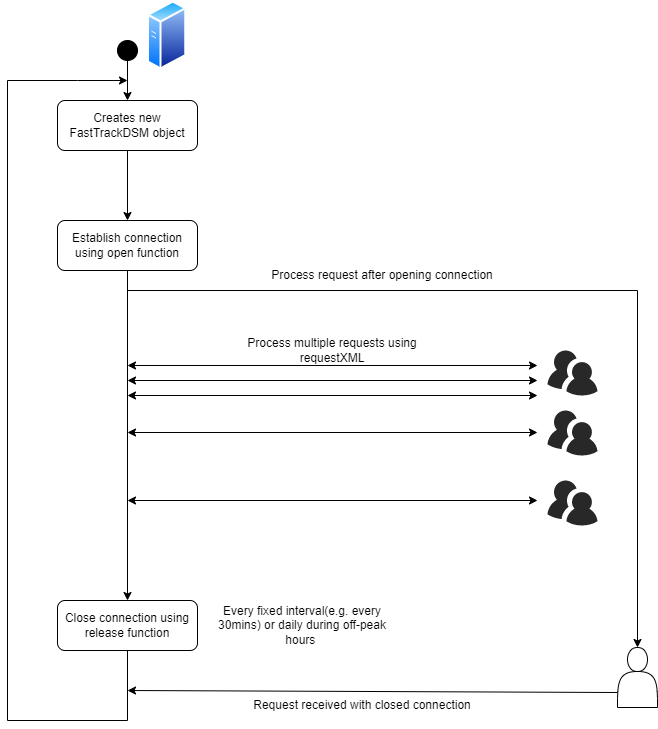

The diagram above was exported from draw.io. Its source (the exported page's mxGraphModel, read from the mxfile embedded in the PNG):
<mxGraphModel dx="1038" dy="556" grid="1" gridSize="10" guides="1" tooltips="1" connect="1" arrows="1" fold="1" page="1" pageScale="1" pageWidth="827" pageHeight="1169" math="0" shadow="0">
  <root>
    <mxCell id="0" />
    <mxCell id="1" parent="0" />
    <mxCell id="UJMkbM1Ry29rb_ZqUxGl-1" value="" style="aspect=fixed;perimeter=ellipsePerimeter;html=1;align=center;shadow=0;dashed=0;spacingTop=3;image;image=img/lib/active_directory/generic_server.svg;" parent="1" vertex="1">
      <mxGeometry x="190" y="20" width="39.2" height="70" as="geometry" />
    </mxCell>
    <mxCell id="UJMkbM1Ry29rb_ZqUxGl-4" value="" style="shape=actor;whiteSpace=wrap;html=1;" parent="1" vertex="1">
      <mxGeometry x="660" y="667" width="40" height="60" as="geometry" />
    </mxCell>
    <mxCell id="UJMkbM1Ry29rb_ZqUxGl-5" value="Creates new FastTrackDSM object" style="rounded=1;whiteSpace=wrap;html=1;" parent="1" vertex="1">
      <mxGeometry x="100" y="120" width="140" height="50" as="geometry" />
    </mxCell>
    <mxCell id="UJMkbM1Ry29rb_ZqUxGl-7" value="" style="points=[[0.145,0.145,0],[0.5,0,0],[0.855,0.145,0],[1,0.5,0],[0.855,0.855,0],[0.5,1,0],[0.145,0.855,0],[0,0.5,0]];shape=mxgraph.bpmn.event;html=1;verticalLabelPosition=bottom;labelBackgroundColor=#ffffff;verticalAlign=top;align=center;perimeter=ellipsePerimeter;outlineConnect=0;aspect=fixed;outline=standard;symbol=general;fillColor=#000000;" parent="1" vertex="1">
      <mxGeometry x="160" y="60" width="20" height="20" as="geometry" />
    </mxCell>
    <mxCell id="UJMkbM1Ry29rb_ZqUxGl-8" value="" style="endArrow=classic;html=1;rounded=0;exitX=0.5;exitY=1;exitDx=0;exitDy=0;exitPerimeter=0;" parent="1" source="UJMkbM1Ry29rb_ZqUxGl-7" target="UJMkbM1Ry29rb_ZqUxGl-5" edge="1">
      <mxGeometry width="50" height="50" relative="1" as="geometry">
        <mxPoint x="390" y="410" as="sourcePoint" />
        <mxPoint x="440" y="360" as="targetPoint" />
      </mxGeometry>
    </mxCell>
    <mxCell id="UJMkbM1Ry29rb_ZqUxGl-9" value="Establish connection using open function" style="rounded=1;whiteSpace=wrap;html=1;" parent="1" vertex="1">
      <mxGeometry x="100" y="240" width="140" height="50" as="geometry" />
    </mxCell>
    <mxCell id="UJMkbM1Ry29rb_ZqUxGl-10" value="" style="endArrow=classic;html=1;rounded=0;exitX=0.5;exitY=1;exitDx=0;exitDy=0;" parent="1" source="UJMkbM1Ry29rb_ZqUxGl-5" target="UJMkbM1Ry29rb_ZqUxGl-9" edge="1">
      <mxGeometry width="50" height="50" relative="1" as="geometry">
        <mxPoint x="170" y="120" as="sourcePoint" />
        <mxPoint x="170" y="150" as="targetPoint" />
      </mxGeometry>
    </mxCell>
    <mxCell id="UJMkbM1Ry29rb_ZqUxGl-11" value="Close connection using release function" style="rounded=1;whiteSpace=wrap;html=1;" parent="1" vertex="1">
      <mxGeometry x="100" y="620" width="140" height="50" as="geometry" />
    </mxCell>
    <mxCell id="UJMkbM1Ry29rb_ZqUxGl-13" value="" style="endArrow=classic;html=1;rounded=0;exitX=0.5;exitY=1;exitDx=0;exitDy=0;entryX=0.5;entryY=0;entryDx=0;entryDy=0;" parent="1" source="UJMkbM1Ry29rb_ZqUxGl-9" target="UJMkbM1Ry29rb_ZqUxGl-11" edge="1">
      <mxGeometry width="50" height="50" relative="1" as="geometry">
        <mxPoint x="180" y="180" as="sourcePoint" />
        <mxPoint x="180" y="250" as="targetPoint" />
      </mxGeometry>
    </mxCell>
    <mxCell id="UJMkbM1Ry29rb_ZqUxGl-15" value="" style="endArrow=classic;html=1;rounded=0;exitX=0.5;exitY=1;exitDx=0;exitDy=0;" parent="1" source="UJMkbM1Ry29rb_ZqUxGl-11" edge="1">
      <mxGeometry width="50" height="50" relative="1" as="geometry">
        <mxPoint x="390" y="490" as="sourcePoint" />
        <mxPoint x="170" y="100" as="targetPoint" />
        <Array as="points">
          <mxPoint x="170" y="740" />
          <mxPoint x="50" y="740" />
          <mxPoint x="50" y="100" />
          <mxPoint x="120" y="100" />
        </Array>
      </mxGeometry>
    </mxCell>
    <mxCell id="UJMkbM1Ry29rb_ZqUxGl-16" value="Every fixed interval(e.g. every 30mins) or daily during off-peak hours&amp;nbsp;" style="text;html=1;strokeColor=none;fillColor=none;align=center;verticalAlign=middle;whiteSpace=wrap;rounded=0;strokeWidth=2;" parent="1" vertex="1">
      <mxGeometry x="250" y="630" width="190" height="30" as="geometry" />
    </mxCell>
    <mxCell id="UJMkbM1Ry29rb_ZqUxGl-17" value="" style="endArrow=classic;startArrow=classic;html=1;rounded=0;entryX=0;entryY=0.75;entryDx=0;entryDy=0;" parent="1" edge="1">
      <mxGeometry width="50" height="50" relative="1" as="geometry">
        <mxPoint x="170" y="385" as="sourcePoint" />
        <mxPoint x="580" y="385" as="targetPoint" />
      </mxGeometry>
    </mxCell>
    <mxCell id="UJMkbM1Ry29rb_ZqUxGl-22" value="Process multiple requests using requestXML" style="text;html=1;strokeColor=none;fillColor=none;align=center;verticalAlign=middle;whiteSpace=wrap;rounded=0;strokeWidth=2;" parent="1" vertex="1">
      <mxGeometry x="280" y="355" width="190" height="30" as="geometry" />
    </mxCell>
    <mxCell id="UJMkbM1Ry29rb_ZqUxGl-24" value="" style="endArrow=classic;startArrow=classic;html=1;rounded=0;entryX=0;entryY=0.75;entryDx=0;entryDy=0;" parent="1" edge="1">
      <mxGeometry width="50" height="50" relative="1" as="geometry">
        <mxPoint x="170" y="415" as="sourcePoint" />
        <mxPoint x="580" y="415" as="targetPoint" />
      </mxGeometry>
    </mxCell>
    <mxCell id="UJMkbM1Ry29rb_ZqUxGl-27" value="" style="endArrow=classic;startArrow=classic;html=1;rounded=0;entryX=0;entryY=0.75;entryDx=0;entryDy=0;" parent="1" edge="1">
      <mxGeometry width="50" height="50" relative="1" as="geometry">
        <mxPoint x="170" y="452" as="sourcePoint" />
        <mxPoint x="580" y="452" as="targetPoint" />
      </mxGeometry>
    </mxCell>
    <mxCell id="UJMkbM1Ry29rb_ZqUxGl-29" value="" style="endArrow=classic;html=1;rounded=0;exitX=0;exitY=0.75;exitDx=0;exitDy=0;" parent="1" source="UJMkbM1Ry29rb_ZqUxGl-4" edge="1">
      <mxGeometry width="50" height="50" relative="1" as="geometry">
        <mxPoint x="390" y="490" as="sourcePoint" />
        <mxPoint x="170" y="710" as="targetPoint" />
      </mxGeometry>
    </mxCell>
    <mxCell id="UJMkbM1Ry29rb_ZqUxGl-30" value="" style="endArrow=classic;html=1;rounded=0;entryX=0.5;entryY=0;entryDx=0;entryDy=0;" parent="1" target="UJMkbM1Ry29rb_ZqUxGl-4" edge="1">
      <mxGeometry width="50" height="50" relative="1" as="geometry">
        <mxPoint x="170" y="310" as="sourcePoint" />
        <mxPoint x="440" y="440" as="targetPoint" />
        <Array as="points">
          <mxPoint x="680" y="310" />
        </Array>
      </mxGeometry>
    </mxCell>
    <mxCell id="UJMkbM1Ry29rb_ZqUxGl-31" value="" style="verticalLabelPosition=bottom;sketch=0;html=1;fillColor=#282828;strokeColor=none;verticalAlign=top;pointerEvents=1;align=center;shape=mxgraph.cisco_safe.people_places_things_icons.icon9;" parent="1" vertex="1">
      <mxGeometry x="590" y="430" width="50" height="45" as="geometry" />
    </mxCell>
    <mxCell id="UJMkbM1Ry29rb_ZqUxGl-32" value="" style="verticalLabelPosition=bottom;sketch=0;html=1;fillColor=#282828;strokeColor=none;verticalAlign=top;pointerEvents=1;align=center;shape=mxgraph.cisco_safe.people_places_things_icons.icon9;" parent="1" vertex="1">
      <mxGeometry x="590" y="370" width="50" height="45" as="geometry" />
    </mxCell>
    <mxCell id="UJMkbM1Ry29rb_ZqUxGl-33" value="" style="endArrow=classic;startArrow=classic;html=1;rounded=0;entryX=0;entryY=0.75;entryDx=0;entryDy=0;" parent="1" edge="1">
      <mxGeometry width="50" height="50" relative="1" as="geometry">
        <mxPoint x="170" y="400" as="sourcePoint" />
        <mxPoint x="580" y="400" as="targetPoint" />
      </mxGeometry>
    </mxCell>
    <mxCell id="UJMkbM1Ry29rb_ZqUxGl-34" value="" style="endArrow=classic;startArrow=classic;html=1;rounded=0;entryX=0;entryY=0.75;entryDx=0;entryDy=0;" parent="1" edge="1">
      <mxGeometry width="50" height="50" relative="1" as="geometry">
        <mxPoint x="170" y="520" as="sourcePoint" />
        <mxPoint x="580" y="520" as="targetPoint" />
      </mxGeometry>
    </mxCell>
    <mxCell id="UJMkbM1Ry29rb_ZqUxGl-35" value="" style="verticalLabelPosition=bottom;sketch=0;html=1;fillColor=#282828;strokeColor=none;verticalAlign=top;pointerEvents=1;align=center;shape=mxgraph.cisco_safe.people_places_things_icons.icon9;" parent="1" vertex="1">
      <mxGeometry x="590" y="500" width="50" height="45" as="geometry" />
    </mxCell>
    <mxCell id="UJMkbM1Ry29rb_ZqUxGl-36" value="Request received with closed connection" style="text;html=1;strokeColor=none;fillColor=none;align=center;verticalAlign=middle;whiteSpace=wrap;rounded=0;strokeWidth=2;" parent="1" vertex="1">
      <mxGeometry x="290" y="710" width="230" height="30" as="geometry" />
    </mxCell>
    <mxCell id="UJMkbM1Ry29rb_ZqUxGl-37" value="Process request after opening connection" style="text;html=1;strokeColor=none;fillColor=none;align=center;verticalAlign=middle;whiteSpace=wrap;rounded=0;strokeWidth=2;" parent="1" vertex="1">
      <mxGeometry x="310" y="280" width="230" height="30" as="geometry" />
    </mxCell>
  </root>
</mxGraphModel>